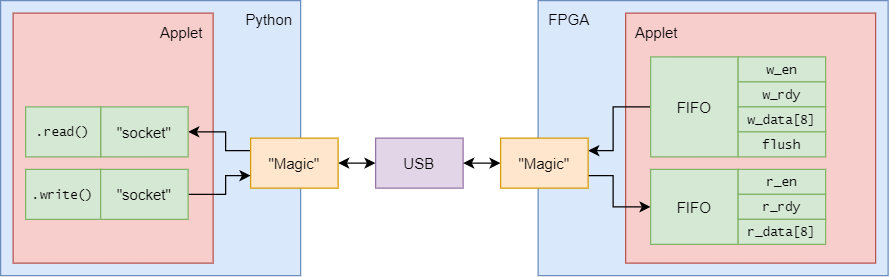

The diagram above was exported from draw.io. Its source (the exported page's mxGraphModel, read from the mxfile embedded in the PNG):
<mxGraphModel dx="-14" dy="477" grid="1" gridSize="10" guides="1" tooltips="1" connect="1" arrows="1" fold="1" page="1" pageScale="1" pageWidth="827" pageHeight="1169" math="0" shadow="0">
  <root>
    <mxCell id="0" />
    <mxCell id="1" parent="0" />
    <mxCell id="vREwPHEHuWZG_WithEfJ-10" value="" style="rounded=0;whiteSpace=wrap;html=1;fillColor=#dae8fc;strokeColor=#6c8ebf;" vertex="1" parent="1">
      <mxGeometry x="1350" y="30" width="280" height="220" as="geometry" />
    </mxCell>
    <mxCell id="vREwPHEHuWZG_WithEfJ-2" value="" style="rounded=0;whiteSpace=wrap;html=1;fontSize=12;fillColor=#f8cecc;strokeColor=#b85450;" vertex="1" parent="1">
      <mxGeometry x="1420" y="40" width="200" height="200" as="geometry" />
    </mxCell>
    <mxCell id="vREwPHEHuWZG_WithEfJ-9" value="" style="rounded=0;whiteSpace=wrap;html=1;fillColor=#dae8fc;strokeColor=#6c8ebf;" vertex="1" parent="1">
      <mxGeometry x="920" y="30" width="240" height="220" as="geometry" />
    </mxCell>
    <mxCell id="vREwPHEHuWZG_WithEfJ-1" value="" style="rounded=0;whiteSpace=wrap;html=1;fontSize=12;fillColor=#f8cecc;strokeColor=#b85450;" vertex="1" parent="1">
      <mxGeometry x="930" y="40" width="160" height="200" as="geometry" />
    </mxCell>
    <mxCell id="vREwPHEHuWZG_WithEfJ-13" style="edgeStyle=orthogonalEdgeStyle;rounded=0;orthogonalLoop=1;jettySize=auto;html=1;exitX=0;exitY=0.5;exitDx=0;exitDy=0;entryX=1;entryY=0.25;entryDx=0;entryDy=0;startArrow=none;startFill=0;endArrow=classic;endFill=1;" edge="1" parent="1" source="vREwPHEHuWZG_WithEfJ-18" target="vREwPHEHuWZG_WithEfJ-6">
      <mxGeometry relative="1" as="geometry">
        <Array as="points">
          <mxPoint x="1410" y="115" />
          <mxPoint x="1410" y="150" />
        </Array>
      </mxGeometry>
    </mxCell>
    <mxCell id="vREwPHEHuWZG_WithEfJ-15" style="edgeStyle=orthogonalEdgeStyle;rounded=0;orthogonalLoop=1;jettySize=auto;html=1;exitX=0;exitY=0.5;exitDx=0;exitDy=0;entryX=1;entryY=0.5;entryDx=0;entryDy=0;startArrow=classic;startFill=1;" edge="1" parent="1" source="vREwPHEHuWZG_WithEfJ-4" target="vREwPHEHuWZG_WithEfJ-5">
      <mxGeometry relative="1" as="geometry" />
    </mxCell>
    <mxCell id="vREwPHEHuWZG_WithEfJ-4" value="USB" style="rounded=0;whiteSpace=wrap;html=1;fillColor=#e1d5e7;strokeColor=#9673a6;" vertex="1" parent="1">
      <mxGeometry x="1220" y="140" width="70" height="40" as="geometry" />
    </mxCell>
    <mxCell id="vREwPHEHuWZG_WithEfJ-16" style="edgeStyle=orthogonalEdgeStyle;rounded=0;orthogonalLoop=1;jettySize=auto;html=1;exitX=0;exitY=0.25;exitDx=0;exitDy=0;entryX=1;entryY=0.5;entryDx=0;entryDy=0;startArrow=none;startFill=0;endArrow=classic;endFill=1;" edge="1" parent="1" source="vREwPHEHuWZG_WithEfJ-5" target="vREwPHEHuWZG_WithEfJ-17">
      <mxGeometry relative="1" as="geometry">
        <Array as="points">
          <mxPoint x="1100" y="150" />
          <mxPoint x="1100" y="135" />
        </Array>
      </mxGeometry>
    </mxCell>
    <mxCell id="vREwPHEHuWZG_WithEfJ-5" value="&quot;Magic&quot;" style="rounded=0;whiteSpace=wrap;html=1;fillColor=#ffe6cc;strokeColor=#d79b00;" vertex="1" parent="1">
      <mxGeometry x="1120" y="140" width="70" height="40" as="geometry" />
    </mxCell>
    <mxCell id="vREwPHEHuWZG_WithEfJ-14" style="edgeStyle=orthogonalEdgeStyle;rounded=0;orthogonalLoop=1;jettySize=auto;html=1;exitX=0;exitY=0.5;exitDx=0;exitDy=0;entryX=1;entryY=0.5;entryDx=0;entryDy=0;startArrow=classic;startFill=1;" edge="1" parent="1" source="vREwPHEHuWZG_WithEfJ-6" target="vREwPHEHuWZG_WithEfJ-4">
      <mxGeometry relative="1" as="geometry" />
    </mxCell>
    <mxCell id="vREwPHEHuWZG_WithEfJ-33" style="edgeStyle=orthogonalEdgeStyle;rounded=0;orthogonalLoop=1;jettySize=auto;html=1;exitX=1;exitY=0.75;exitDx=0;exitDy=0;entryX=0;entryY=0.5;entryDx=0;entryDy=0;startArrow=none;startFill=0;endArrow=classic;endFill=1;fontFamily=Lucida Console;fontSize=10;" edge="1" parent="1" source="vREwPHEHuWZG_WithEfJ-6" target="vREwPHEHuWZG_WithEfJ-29">
      <mxGeometry relative="1" as="geometry">
        <Array as="points">
          <mxPoint x="1410" y="170" />
          <mxPoint x="1410" y="195" />
        </Array>
      </mxGeometry>
    </mxCell>
    <mxCell id="vREwPHEHuWZG_WithEfJ-6" value="&quot;Magic&quot;" style="rounded=0;whiteSpace=wrap;html=1;fillColor=#ffe6cc;strokeColor=#d79b00;" vertex="1" parent="1">
      <mxGeometry x="1320" y="140" width="70" height="40" as="geometry" />
    </mxCell>
    <mxCell id="vREwPHEHuWZG_WithEfJ-7" value="Applet" style="text;html=1;strokeColor=none;fillColor=none;align=center;verticalAlign=middle;whiteSpace=wrap;rounded=0;" vertex="1" parent="1">
      <mxGeometry x="1045" y="45" width="40" height="20" as="geometry" />
    </mxCell>
    <mxCell id="vREwPHEHuWZG_WithEfJ-8" value="Applet" style="text;html=1;strokeColor=none;fillColor=none;align=center;verticalAlign=middle;whiteSpace=wrap;rounded=0;" vertex="1" parent="1">
      <mxGeometry x="1425" y="45" width="40" height="20" as="geometry" />
    </mxCell>
    <mxCell id="vREwPHEHuWZG_WithEfJ-11" value="FPGA" style="text;html=1;strokeColor=none;fillColor=none;align=center;verticalAlign=middle;whiteSpace=wrap;rounded=0;" vertex="1" parent="1">
      <mxGeometry x="1355" y="35" width="40" height="20" as="geometry" />
    </mxCell>
    <mxCell id="vREwPHEHuWZG_WithEfJ-12" value="Python" style="text;html=1;strokeColor=none;fillColor=none;align=center;verticalAlign=middle;whiteSpace=wrap;rounded=0;" vertex="1" parent="1">
      <mxGeometry x="1115" y="35" width="40" height="20" as="geometry" />
    </mxCell>
    <mxCell id="vREwPHEHuWZG_WithEfJ-17" value="&quot;socket&quot;" style="rounded=0;whiteSpace=wrap;html=1;fillColor=#d5e8d4;strokeColor=#82b366;" vertex="1" parent="1">
      <mxGeometry x="1000" y="115" width="70" height="40" as="geometry" />
    </mxCell>
    <mxCell id="vREwPHEHuWZG_WithEfJ-18" value="FIFO" style="rounded=0;whiteSpace=wrap;html=1;fillColor=#d5e8d4;strokeColor=#82b366;" vertex="1" parent="1">
      <mxGeometry x="1440" y="75" width="70" height="80" as="geometry" />
    </mxCell>
    <mxCell id="vREwPHEHuWZG_WithEfJ-19" value=".read()" style="rounded=0;whiteSpace=wrap;html=1;fillColor=#d5e8d4;strokeColor=#82b366;fontFamily=Lucida Console;fontSize=10;" vertex="1" parent="1">
      <mxGeometry x="940" y="115" width="60" height="40" as="geometry" />
    </mxCell>
    <mxCell id="vREwPHEHuWZG_WithEfJ-20" value=".write()" style="rounded=0;whiteSpace=wrap;html=1;fillColor=#d5e8d4;strokeColor=#82b366;fontFamily=Lucida Console;fontSize=10;" vertex="1" parent="1">
      <mxGeometry x="940" y="165" width="60" height="40" as="geometry" />
    </mxCell>
    <mxCell id="vREwPHEHuWZG_WithEfJ-21" value="w_en" style="rounded=0;whiteSpace=wrap;html=1;fillColor=#d5e8d4;strokeColor=#82b366;fontFamily=Lucida Console;fontSize=10;" vertex="1" parent="1">
      <mxGeometry x="1510" y="75" width="70" height="20" as="geometry" />
    </mxCell>
    <mxCell id="vREwPHEHuWZG_WithEfJ-25" style="edgeStyle=orthogonalEdgeStyle;rounded=0;orthogonalLoop=1;jettySize=auto;html=1;exitX=1;exitY=0.5;exitDx=0;exitDy=0;entryX=0;entryY=0.75;entryDx=0;entryDy=0;startArrow=none;startFill=0;fontFamily=Lucida Console;fontSize=10;" edge="1" parent="1" source="vREwPHEHuWZG_WithEfJ-24" target="vREwPHEHuWZG_WithEfJ-5">
      <mxGeometry relative="1" as="geometry">
        <Array as="points">
          <mxPoint x="1100" y="185" />
          <mxPoint x="1100" y="170" />
        </Array>
      </mxGeometry>
    </mxCell>
    <mxCell id="vREwPHEHuWZG_WithEfJ-24" value="&quot;socket&quot;" style="rounded=0;whiteSpace=wrap;html=1;fillColor=#d5e8d4;strokeColor=#82b366;" vertex="1" parent="1">
      <mxGeometry x="1000" y="165" width="70" height="40" as="geometry" />
    </mxCell>
    <mxCell id="vREwPHEHuWZG_WithEfJ-26" value="w_rdy" style="rounded=0;whiteSpace=wrap;html=1;fillColor=#d5e8d4;strokeColor=#82b366;fontFamily=Lucida Console;fontSize=10;" vertex="1" parent="1">
      <mxGeometry x="1510" y="95" width="70" height="20" as="geometry" />
    </mxCell>
    <mxCell id="vREwPHEHuWZG_WithEfJ-27" value="w_data[8]" style="rounded=0;whiteSpace=wrap;html=1;fillColor=#d5e8d4;strokeColor=#82b366;fontFamily=Lucida Console;fontSize=10;" vertex="1" parent="1">
      <mxGeometry x="1510" y="115" width="70" height="20" as="geometry" />
    </mxCell>
    <mxCell id="vREwPHEHuWZG_WithEfJ-28" value="flush" style="rounded=0;whiteSpace=wrap;html=1;fillColor=#d5e8d4;strokeColor=#82b366;fontFamily=Lucida Console;fontSize=10;" vertex="1" parent="1">
      <mxGeometry x="1510" y="135" width="70" height="20" as="geometry" />
    </mxCell>
    <mxCell id="vREwPHEHuWZG_WithEfJ-29" value="FIFO" style="rounded=0;whiteSpace=wrap;html=1;fillColor=#d5e8d4;strokeColor=#82b366;" vertex="1" parent="1">
      <mxGeometry x="1440" y="165" width="70" height="60" as="geometry" />
    </mxCell>
    <mxCell id="vREwPHEHuWZG_WithEfJ-30" value="r_en" style="rounded=0;whiteSpace=wrap;html=1;fillColor=#d5e8d4;strokeColor=#82b366;fontFamily=Lucida Console;fontSize=10;" vertex="1" parent="1">
      <mxGeometry x="1510" y="165" width="70" height="20" as="geometry" />
    </mxCell>
    <mxCell id="vREwPHEHuWZG_WithEfJ-31" value="r_rdy" style="rounded=0;whiteSpace=wrap;html=1;fillColor=#d5e8d4;strokeColor=#82b366;fontFamily=Lucida Console;fontSize=10;" vertex="1" parent="1">
      <mxGeometry x="1510" y="185" width="70" height="20" as="geometry" />
    </mxCell>
    <mxCell id="vREwPHEHuWZG_WithEfJ-32" value="r_data[8]" style="rounded=0;whiteSpace=wrap;html=1;fillColor=#d5e8d4;strokeColor=#82b366;fontFamily=Lucida Console;fontSize=10;" vertex="1" parent="1">
      <mxGeometry x="1510" y="205" width="70" height="20" as="geometry" />
    </mxCell>
  </root>
</mxGraphModel>